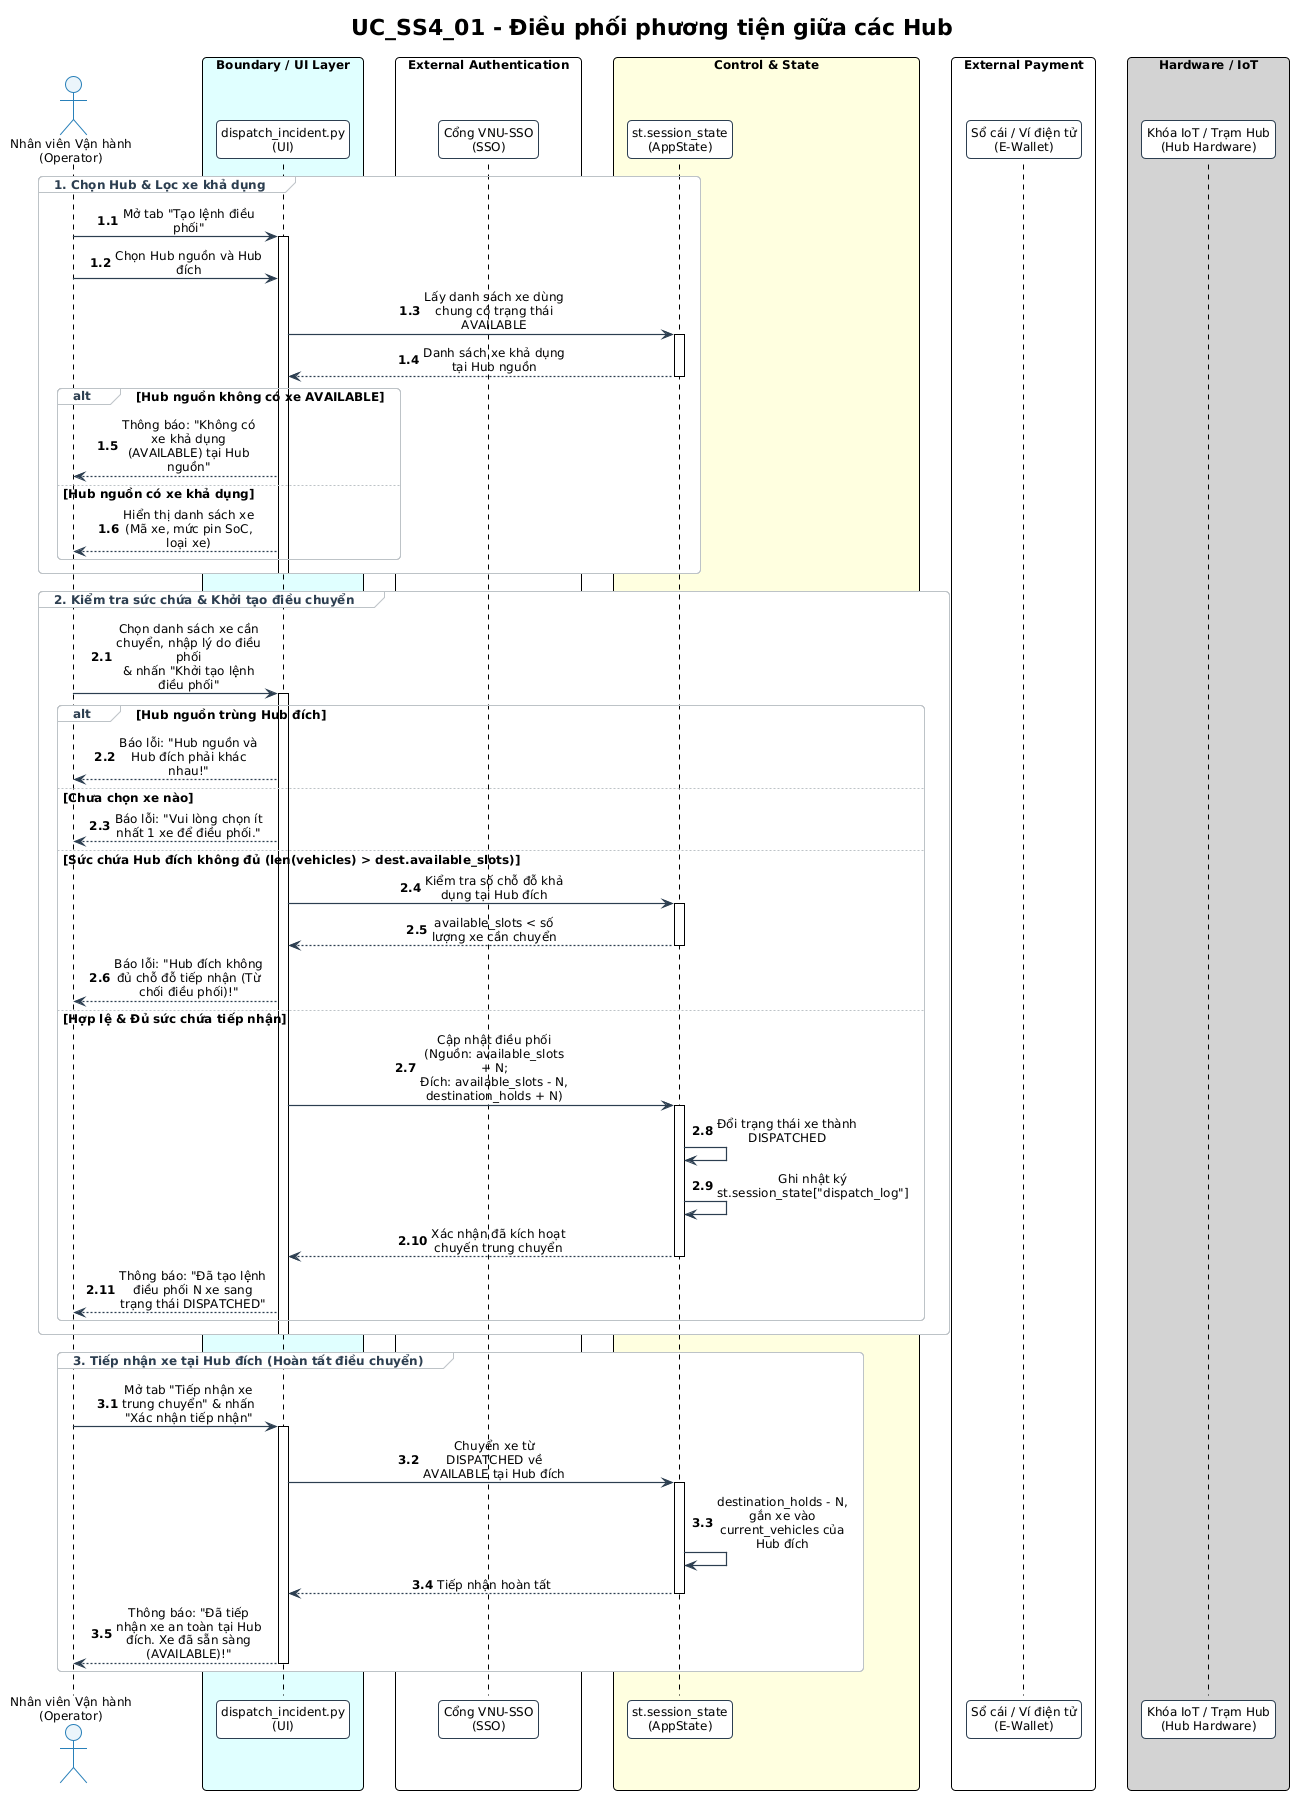

The diagram above was rendered by PlantUML. Its source (embedded in the PNG):
@startuml UC_SS4_01_sequence
!pragma layout smetana
!include ../../../common.puml
title UC_SS4_01 - Điều phối phương tiện giữa các Hub
skinparam sequenceMessageAlign center
skinparam maxMessageSize 150
skinparam BoxPadding 10

actor "Nhân viên Vận hành\n(Operator)" as OP

box "Boundary / UI Layer" #LightCyan
participant "dispatch_incident.py\n(UI)" as UI
end box

box "External Authentication" #White
participant "Cổng VNU-SSO\n(SSO)" as SSO
end box

box "Control & State" #LightYellow
participant "st.session_state\n(AppState)" as AppState
end box

box "External Payment" #White
participant "Sổ cái / Ví điện tử\n(E-Wallet)" as EWallet
end box

box "Hardware / IoT" #LightGray
participant "Khóa IoT / Trạm Hub\n(Hub Hardware)" as IoT
end box

autonumber 1.1
group 1. Chọn Hub & Lọc xe khả dụng
    OP -> UI: Mở tab "Tạo lệnh điều phối"
    activate UI
    
    OP -> UI: Chọn Hub nguồn và Hub đích
    UI -> AppState: Lấy danh sách xe dùng chung có trạng thái AVAILABLE
    activate AppState
    AppState --> UI: Danh sách xe khả dụng tại Hub nguồn
    deactivate AppState

    alt Hub nguồn không có xe AVAILABLE
        UI --> OP: Thông báo: "Không có xe khả dụng (AVAILABLE) tại Hub nguồn"
    else Hub nguồn có xe khả dụng
        UI --> OP: Hiển thị danh sách xe (Mã xe, mức pin SoC, loại xe)
    end
    deactivate UI
end

autonumber 2.1
group 2. Kiểm tra sức chứa & Khởi tạo điều chuyển
    OP -> UI: Chọn danh sách xe cần chuyển, nhập lý do điều phối\n& nhấn "Khởi tạo lệnh điều phối"
    activate UI

    alt Hub nguồn trùng Hub đích
        UI --> OP: Báo lỗi: "Hub nguồn và Hub đích phải khác nhau!"
    else Chưa chọn xe nào
        UI --> OP: Báo lỗi: "Vui lòng chọn ít nhất 1 xe để điều phối."
    else Sức chứa Hub đích không đủ (len(vehicles) > dest.available_slots)
        UI -> AppState: Kiểm tra số chỗ đỗ khả dụng tại Hub đích
        activate AppState
        AppState --> UI: available_slots < số lượng xe cần chuyển
        deactivate AppState
        UI --> OP: Báo lỗi: "Hub đích không đủ chỗ đỗ tiếp nhận (Từ chối điều phối)!"
    else Hợp lệ & Đủ sức chứa tiếp nhận
        UI -> AppState: Cập nhật điều phối (Nguồn: available_slots + N;\nĐích: available_slots - N, destination_holds + N)
        activate AppState
        AppState -> AppState: Đổi trạng thái xe thành DISPATCHED
        AppState -> AppState: Ghi nhật ký st.session_state["dispatch_log"]
        AppState --> UI: Xác nhận đã kích hoạt chuyến trung chuyển
        deactivate AppState
        UI --> OP: Thông báo: "Đã tạo lệnh điều phối N xe sang trạng thái DISPATCHED"
    end
    deactivate UI
end

autonumber 3.1
group 3. Tiếp nhận xe tại Hub đích (Hoàn tất điều chuyển)
    OP -> UI: Mở tab "Tiếp nhận xe trung chuyển" & nhấn "Xác nhận tiếp nhận"
    activate UI
    UI -> AppState: Chuyển xe từ DISPATCHED về AVAILABLE tại Hub đích
    activate AppState
    AppState -> AppState: destination_holds - N, gắn xe vào current_vehicles của Hub đích
    AppState --> UI: Tiếp nhận hoàn tất
    deactivate AppState
    UI --> OP: Thông báo: "Đã tiếp nhận xe an toàn tại Hub đích. Xe đã sẵn sàng (AVAILABLE)!"
    deactivate UI
end

@enduml